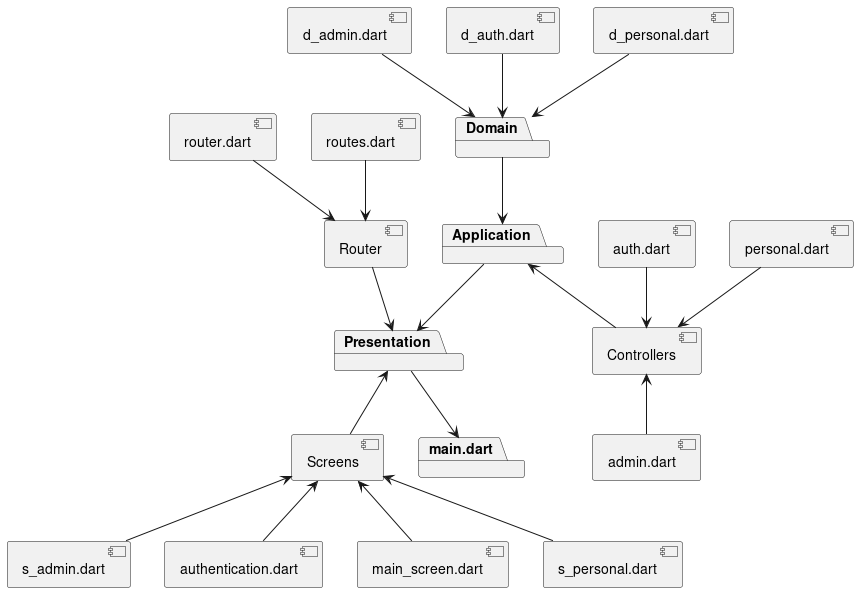

The diagram above was rendered by PlantUML. Its source (embedded in the PNG):
@startuml


package Domain
package Application
package Presentation

component Controllers
component admin.dart
component auth.dart
component personal.dart

component d_admin.dart
component d_auth.dart
component d_personal.dart

component Router
component router.dart
component routes.dart

component Screens
component s_admin.dart
component authentication.dart
component main_screen.dart
component s_personal.dart

Presentation <-- Screens
Screens <-- s_admin.dart 
Screens <-- s_personal.dart 
Screens <-- main_screen.dart
Screens <-- authentication.dart

Router --> Presentation
router.dart --> Router
routes.dart --> Router

d_admin.dart --> Domain
d_auth.dart --> Domain
d_personal.dart --> Domain

Application <-- Controllers
Controllers <-- admin.dart
auth.dart --> Controllers
personal.dart --> Controllers

package main.dart

Presentation --> main.dart
Application --> Presentation
Domain --> Application


@enduml